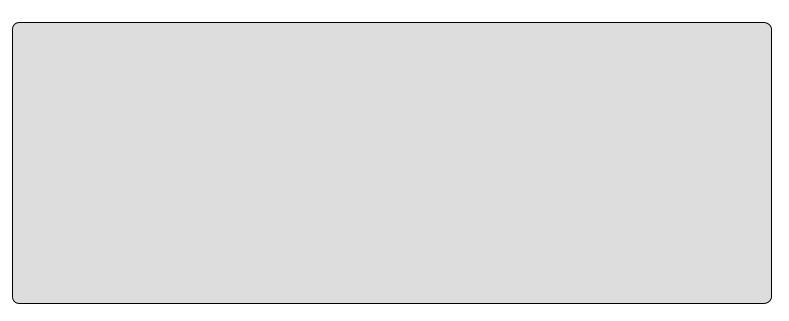

The diagram above was rendered by PlantUML. Its source (embedded in the PNG):
@startuml
legend
The plugin you are using seems to generated a bad URL.
This URL does not look like DEFLATE data.
It looks like your plugin is using HUFFMAN encoding.

This means you have now to add an header ~1 to your data. For example, you have to change:
http://www.plantuml.com/plantuml/png/eNp1kLEOgjAQhvd7igu7L-BgeJUqiC...
to
http://www.plantuml.com/plantuml/png/~1eNp1kLEOgjAQhvd7igu7L-BgeJUqiC...

It will work this way
You may contact the PlantUML team at plantuml@gmail.com
But you should also probably contact the plugin authors you are currently using and send them this image

For the record, here is your data:

eNp1kLEOgjAQhvd7igu7L-BgeJUqiCQICdTJmMjiYGLUoIlOBhOjUzFxo4MvQym-hSikDMrU3t_vv_-u
ekCJTydjB3R1c8whReqhb1sjiobtmwNqey4AGVDPx9duLnZMbA91nfFIsripJV_LzQLgYyOu5ZioFews
VvuSKh_kg0t-0nAKMAMwCCV9Eigm39_zFRNppAGoIOx0evjbA7u1mD3jPExADdLOZ-lVRGHN_yEaoxrk
k5JwsThWSpur2rqES6Fgcb68FPENQDdd4_u71fkGzv3GNA
endlegend
@enduml